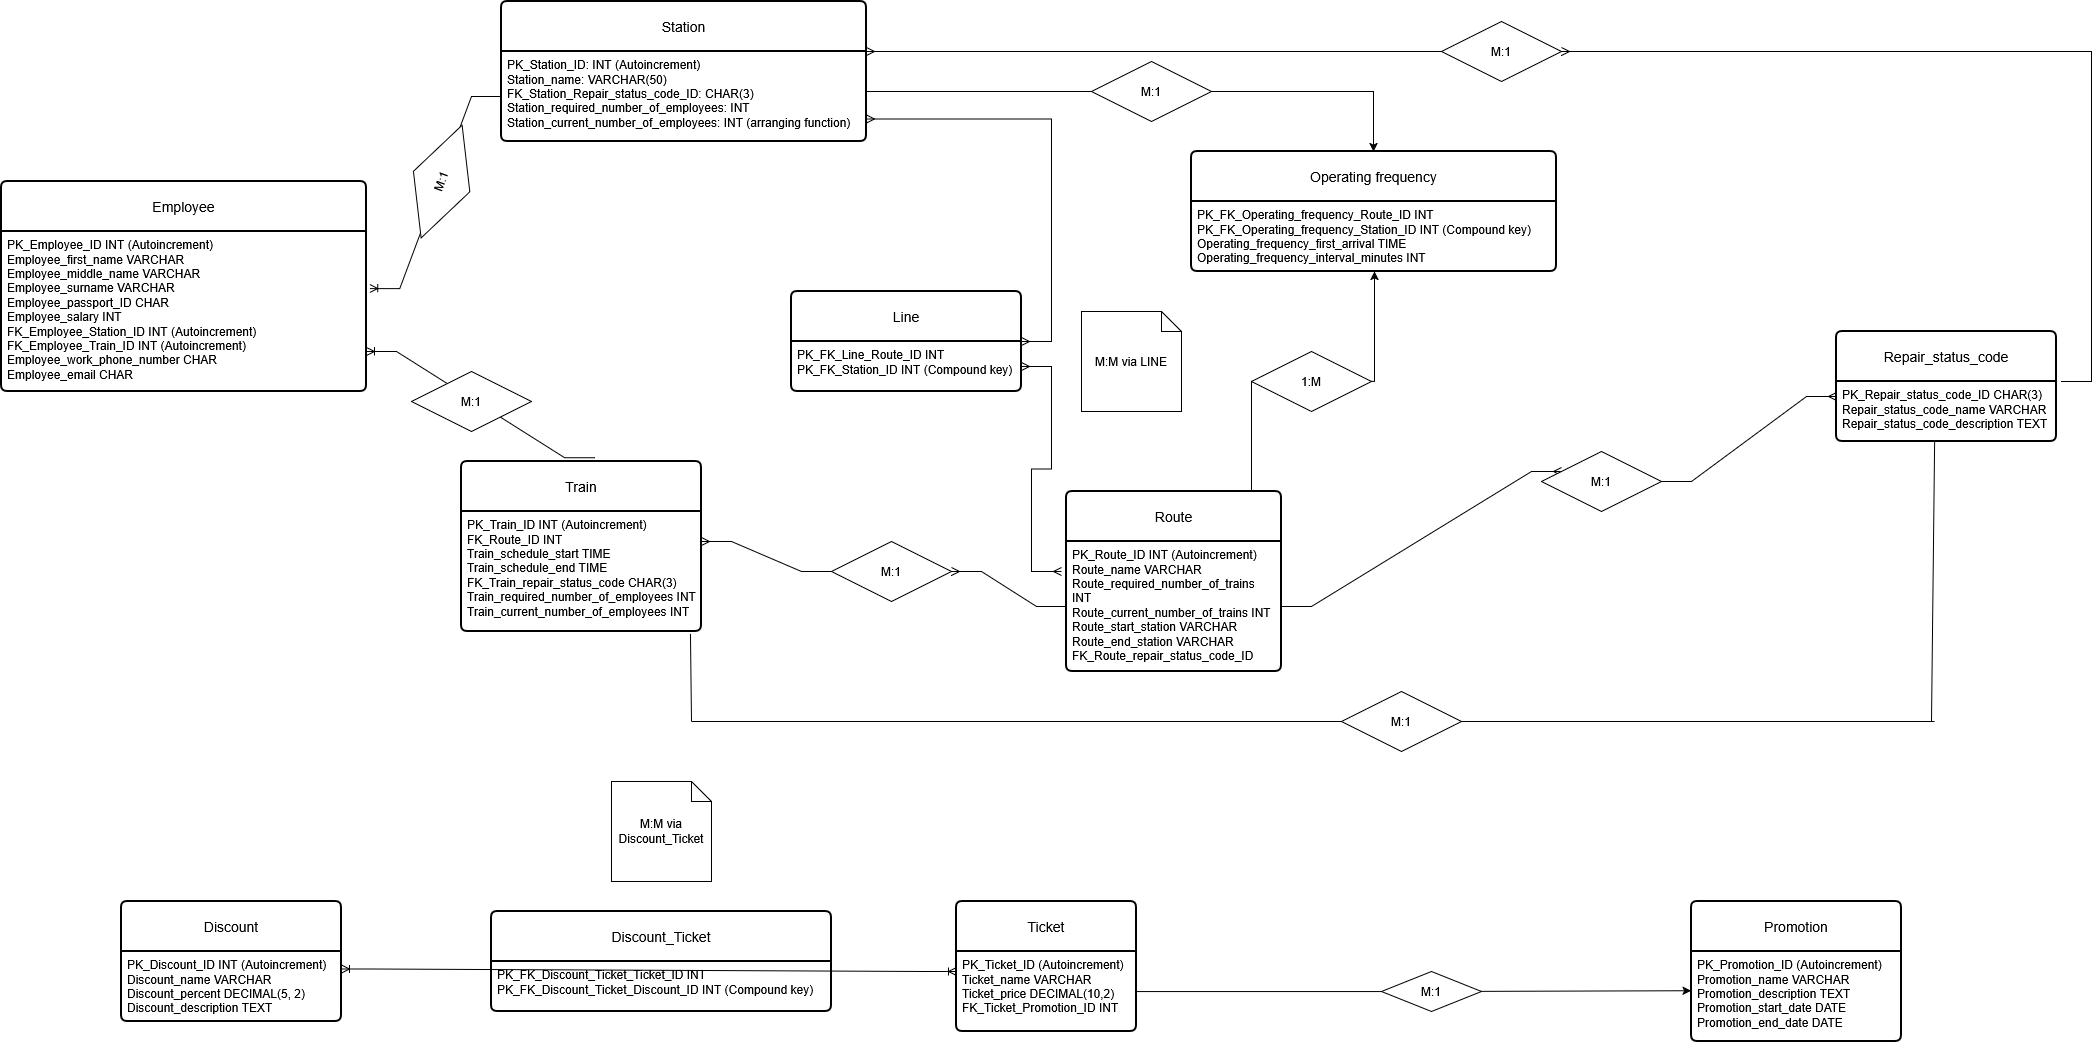

The diagram above was exported from draw.io. Its source (the exported page's mxGraphModel, read from the mxfile embedded in the PNG):
<mxGraphModel dx="2500" dy="992" grid="1" gridSize="10" guides="1" tooltips="1" connect="1" arrows="1" fold="1" page="1" pageScale="1" pageWidth="850" pageHeight="1100" math="0" shadow="0">
  <root>
    <mxCell id="0" />
    <mxCell id="1" parent="0" />
    <mxCell id="GII5ZRDvz1tJhUjQEANX-1" value="Station" style="swimlane;childLayout=stackLayout;horizontal=1;startSize=50;horizontalStack=0;rounded=1;fontSize=14;fontStyle=0;strokeWidth=2;resizeParent=0;resizeLast=1;shadow=0;dashed=0;align=center;arcSize=4;whiteSpace=wrap;html=1;" parent="1" vertex="1">
      <mxGeometry x="-290" y="30" width="365" height="140" as="geometry" />
    </mxCell>
    <mxCell id="GII5ZRDvz1tJhUjQEANX-2" value="PK_Station_ID: INT (Autoincrement)&lt;br&gt;Station_name: VARCHAR(50)&lt;br&gt;FK_Station_Repair_status_code_ID: CHAR(3)&lt;br&gt;Station_required_number_of_employees: INT&lt;br&gt;Station_current_number_of_employees: INT (arranging function)&lt;div&gt;&lt;br/&gt;&lt;/div&gt;" style="align=left;strokeColor=none;fillColor=none;spacingLeft=4;spacingRight=4;fontSize=12;verticalAlign=top;resizable=0;rotatable=0;part=1;html=1;whiteSpace=wrap;" parent="GII5ZRDvz1tJhUjQEANX-1" vertex="1">
      <mxGeometry y="50" width="365" height="90" as="geometry" />
    </mxCell>
    <mxCell id="GII5ZRDvz1tJhUjQEANX-5" value="Employee" style="swimlane;childLayout=stackLayout;horizontal=1;startSize=50;horizontalStack=0;rounded=1;fontSize=14;fontStyle=0;strokeWidth=2;resizeParent=0;resizeLast=1;shadow=0;dashed=0;align=center;arcSize=4;whiteSpace=wrap;html=1;" parent="1" vertex="1">
      <mxGeometry x="-790" y="210" width="365" height="210" as="geometry" />
    </mxCell>
    <mxCell id="GII5ZRDvz1tJhUjQEANX-6" value="PK_Employee_ID INT (Autoincrement)&lt;br&gt;Employee_first_name VARCHAR&lt;br&gt;Employee_middle_name VARCHAR&lt;br&gt;Employee_surname VARCHAR&lt;br&gt;Employee_passport_ID CHAR&lt;br&gt;Employee_salary INT&lt;br&gt;FK_Employee_Station_ID INT (Autoincrement)&lt;br&gt;FK_Employee_Train_ID INT (Autoincrement)&lt;br&gt;Employee_work_phone_number CHAR&lt;br&gt;Employee_email CHAR&lt;div&gt;&lt;br/&gt;&lt;/div&gt;" style="align=left;strokeColor=none;fillColor=none;spacingLeft=4;spacingRight=4;fontSize=12;verticalAlign=top;resizable=0;rotatable=0;part=1;html=1;whiteSpace=wrap;" parent="GII5ZRDvz1tJhUjQEANX-5" vertex="1">
      <mxGeometry y="50" width="365" height="160" as="geometry" />
    </mxCell>
    <mxCell id="GII5ZRDvz1tJhUjQEANX-65" style="edgeStyle=orthogonalEdgeStyle;rounded=0;orthogonalLoop=1;jettySize=auto;html=1;" parent="1" source="GII5ZRDvz1tJhUjQEANX-7" target="GII5ZRDvz1tJhUjQEANX-25" edge="1">
      <mxGeometry relative="1" as="geometry">
        <Array as="points">
          <mxPoint x="460" y="410" />
          <mxPoint x="583" y="410" />
        </Array>
      </mxGeometry>
    </mxCell>
    <mxCell id="GII5ZRDvz1tJhUjQEANX-7" value="Route" style="swimlane;childLayout=stackLayout;horizontal=1;startSize=50;horizontalStack=0;rounded=1;fontSize=14;fontStyle=0;strokeWidth=2;resizeParent=0;resizeLast=1;shadow=0;dashed=0;align=center;arcSize=4;whiteSpace=wrap;html=1;" parent="1" vertex="1">
      <mxGeometry x="275" y="520" width="215" height="180" as="geometry" />
    </mxCell>
    <mxCell id="GII5ZRDvz1tJhUjQEANX-8" value="PK_Route_ID INT (Autoincrement)&lt;br&gt;Route_name VARCHAR&lt;br&gt;Route_required_number_of_trains INT&lt;br&gt;Route_current_number_of_trains INT&lt;br&gt;Route_start_station VARCHAR&lt;br&gt;Route_end_station VARCHAR&lt;br&gt;FK_Route_repair_status_code_ID&lt;div&gt;&lt;br/&gt;&lt;/div&gt;" style="align=left;strokeColor=none;fillColor=none;spacingLeft=4;spacingRight=4;fontSize=12;verticalAlign=top;resizable=0;rotatable=0;part=1;html=1;whiteSpace=wrap;" parent="GII5ZRDvz1tJhUjQEANX-7" vertex="1">
      <mxGeometry y="50" width="215" height="130" as="geometry" />
    </mxCell>
    <mxCell id="GII5ZRDvz1tJhUjQEANX-11" value="Ticket" style="swimlane;childLayout=stackLayout;horizontal=1;startSize=50;horizontalStack=0;rounded=1;fontSize=14;fontStyle=0;strokeWidth=2;resizeParent=0;resizeLast=1;shadow=0;dashed=0;align=center;arcSize=4;whiteSpace=wrap;html=1;" parent="1" vertex="1">
      <mxGeometry x="165" y="930" width="180" height="130" as="geometry" />
    </mxCell>
    <mxCell id="GII5ZRDvz1tJhUjQEANX-12" value="PK_Ticket_ID (Autoincrement)&lt;br&gt;Ticket_name VARCHAR&lt;br&gt;Ticket_price DECIMAL(10,2)&lt;br&gt;FK_Ticket_Promotion_ID INT&lt;div&gt;&lt;br&gt;&lt;/div&gt;" style="align=left;strokeColor=none;fillColor=none;spacingLeft=4;spacingRight=4;fontSize=12;verticalAlign=top;resizable=0;rotatable=0;part=1;html=1;whiteSpace=wrap;" parent="GII5ZRDvz1tJhUjQEANX-11" vertex="1">
      <mxGeometry y="50" width="180" height="80" as="geometry" />
    </mxCell>
    <mxCell id="GII5ZRDvz1tJhUjQEANX-13" value="Promotion" style="swimlane;childLayout=stackLayout;horizontal=1;startSize=50;horizontalStack=0;rounded=1;fontSize=14;fontStyle=0;strokeWidth=2;resizeParent=0;resizeLast=1;shadow=0;dashed=0;align=center;arcSize=4;whiteSpace=wrap;html=1;" parent="1" vertex="1">
      <mxGeometry x="900" y="930" width="210" height="140" as="geometry" />
    </mxCell>
    <mxCell id="GII5ZRDvz1tJhUjQEANX-14" value="PK_Promotion_ID (Autoincrement)&lt;br&gt;Promotion_name VARCHAR&lt;br&gt;Promotion_description TEXT&lt;br&gt;Promotion_start_date DATE&lt;br&gt;Promotion_end_date DATE&lt;div&gt;&lt;br/&gt;&lt;/div&gt;" style="align=left;strokeColor=none;fillColor=none;spacingLeft=4;spacingRight=4;fontSize=12;verticalAlign=top;resizable=0;rotatable=0;part=1;html=1;whiteSpace=wrap;" parent="GII5ZRDvz1tJhUjQEANX-13" vertex="1">
      <mxGeometry y="50" width="210" height="90" as="geometry" />
    </mxCell>
    <mxCell id="GII5ZRDvz1tJhUjQEANX-15" value="Discount" style="swimlane;childLayout=stackLayout;horizontal=1;startSize=50;horizontalStack=0;rounded=1;fontSize=14;fontStyle=0;strokeWidth=2;resizeParent=0;resizeLast=1;shadow=0;dashed=0;align=center;arcSize=4;whiteSpace=wrap;html=1;" parent="1" vertex="1">
      <mxGeometry x="-670" y="930" width="220" height="120" as="geometry" />
    </mxCell>
    <mxCell id="GII5ZRDvz1tJhUjQEANX-16" value="PK_Discount_ID INT (Autoincrement)&lt;br&gt;Discount_name VARCHAR&lt;br&gt;Discount_percent DECIMAL(5, 2)&lt;br&gt;Discount_description TEXT&lt;div&gt;&lt;br/&gt;&lt;/div&gt;" style="align=left;strokeColor=none;fillColor=none;spacingLeft=4;spacingRight=4;fontSize=12;verticalAlign=top;resizable=0;rotatable=0;part=1;html=1;whiteSpace=wrap;" parent="GII5ZRDvz1tJhUjQEANX-15" vertex="1">
      <mxGeometry y="50" width="220" height="70" as="geometry" />
    </mxCell>
    <mxCell id="GII5ZRDvz1tJhUjQEANX-20" value="Train" style="swimlane;childLayout=stackLayout;horizontal=1;startSize=50;horizontalStack=0;rounded=1;fontSize=14;fontStyle=0;strokeWidth=2;resizeParent=0;resizeLast=1;shadow=0;dashed=0;align=center;arcSize=4;whiteSpace=wrap;html=1;" parent="1" vertex="1">
      <mxGeometry x="-330" y="490" width="240" height="170" as="geometry" />
    </mxCell>
    <mxCell id="GII5ZRDvz1tJhUjQEANX-21" value="PK_Train_ID INT (Autoincrement)&lt;br&gt;FK_Route_ID INT&lt;br&gt;Train_schedule_start TIME&lt;br&gt;Train_schedule_end TIME&lt;br&gt;FK_Train_repair_status_code CHAR(3)&lt;br&gt;Train_required_number_of_employees INT&lt;br&gt;Train_current_number_of_employees INT&lt;div&gt;&lt;br/&gt;&lt;/div&gt;" style="align=left;strokeColor=none;fillColor=none;spacingLeft=4;spacingRight=4;fontSize=12;verticalAlign=top;resizable=0;rotatable=0;part=1;html=1;whiteSpace=wrap;" parent="GII5ZRDvz1tJhUjQEANX-20" vertex="1">
      <mxGeometry y="50" width="240" height="120" as="geometry" />
    </mxCell>
    <mxCell id="GII5ZRDvz1tJhUjQEANX-22" value="Repair_status_code" style="swimlane;childLayout=stackLayout;horizontal=1;startSize=50;horizontalStack=0;rounded=1;fontSize=14;fontStyle=0;strokeWidth=2;resizeParent=0;resizeLast=1;shadow=0;dashed=0;align=center;arcSize=4;whiteSpace=wrap;html=1;" parent="1" vertex="1">
      <mxGeometry x="1045" y="360" width="220" height="110" as="geometry" />
    </mxCell>
    <mxCell id="GII5ZRDvz1tJhUjQEANX-23" value="PK_Repair_status_code_ID CHAR(3)&lt;br&gt;Repair_status_code_name VARCHAR&lt;br&gt;Repair_status_code_description TEXT&lt;div&gt;&lt;br/&gt;&lt;/div&gt;" style="align=left;strokeColor=none;fillColor=none;spacingLeft=4;spacingRight=4;fontSize=12;verticalAlign=top;resizable=0;rotatable=0;part=1;html=1;whiteSpace=wrap;" parent="GII5ZRDvz1tJhUjQEANX-22" vertex="1">
      <mxGeometry y="50" width="220" height="60" as="geometry" />
    </mxCell>
    <mxCell id="GII5ZRDvz1tJhUjQEANX-24" value="Operating frequency" style="swimlane;childLayout=stackLayout;horizontal=1;startSize=50;horizontalStack=0;rounded=1;fontSize=14;fontStyle=0;strokeWidth=2;resizeParent=0;resizeLast=1;shadow=0;dashed=0;align=center;arcSize=4;whiteSpace=wrap;html=1;" parent="1" vertex="1">
      <mxGeometry x="400" y="180" width="365" height="120" as="geometry" />
    </mxCell>
    <mxCell id="GII5ZRDvz1tJhUjQEANX-25" value="PK_FK_Operating_frequency_Route_ID INT&lt;br&gt;PK_FK_Operating_frequency_Station_ID INT (Compound key)&lt;br&gt;Operating_frequency_first_arrival TIME&lt;br&gt;Operating_frequency_interval_minutes INT&lt;div&gt;&lt;br/&gt;&lt;/div&gt;" style="align=left;strokeColor=none;fillColor=none;spacingLeft=4;spacingRight=4;fontSize=12;verticalAlign=top;resizable=0;rotatable=0;part=1;html=1;whiteSpace=wrap;" parent="GII5ZRDvz1tJhUjQEANX-24" vertex="1">
      <mxGeometry y="50" width="365" height="70" as="geometry" />
    </mxCell>
    <mxCell id="GII5ZRDvz1tJhUjQEANX-30" value="" style="edgeStyle=entityRelationEdgeStyle;fontSize=12;html=1;endArrow=ERmany;rounded=0;entryX=1;entryY=0;entryDx=0;entryDy=0;" parent="1" source="GII5ZRDvz1tJhUjQEANX-31" target="GII5ZRDvz1tJhUjQEANX-2" edge="1">
      <mxGeometry width="100" height="100" relative="1" as="geometry">
        <mxPoint x="1270" y="410" as="sourcePoint" />
        <mxPoint x="1170" y="190" as="targetPoint" />
      </mxGeometry>
    </mxCell>
    <mxCell id="GII5ZRDvz1tJhUjQEANX-32" value="" style="edgeStyle=entityRelationEdgeStyle;fontSize=12;html=1;endArrow=ERmany;rounded=0;" parent="1" target="GII5ZRDvz1tJhUjQEANX-31" edge="1">
      <mxGeometry width="100" height="100" relative="1" as="geometry">
        <mxPoint x="1270" y="410" as="sourcePoint" />
        <mxPoint x="75" y="80" as="targetPoint" />
      </mxGeometry>
    </mxCell>
    <mxCell id="GII5ZRDvz1tJhUjQEANX-31" value="M:1" style="shape=rhombus;perimeter=rhombusPerimeter;whiteSpace=wrap;html=1;align=center;" parent="1" vertex="1">
      <mxGeometry x="650" y="50" width="120" height="60" as="geometry" />
    </mxCell>
    <mxCell id="GII5ZRDvz1tJhUjQEANX-33" value="" style="edgeStyle=entityRelationEdgeStyle;fontSize=12;html=1;endArrow=ERoneToMany;rounded=0;exitX=0;exitY=0.5;exitDx=0;exitDy=0;entryX=1.009;entryY=0.357;entryDx=0;entryDy=0;entryPerimeter=0;" parent="1" source="GII5ZRDvz1tJhUjQEANX-2" target="GII5ZRDvz1tJhUjQEANX-6" edge="1">
      <mxGeometry width="100" height="100" relative="1" as="geometry">
        <mxPoint x="-440" y="170" as="sourcePoint" />
        <mxPoint x="-310" y="310" as="targetPoint" />
      </mxGeometry>
    </mxCell>
    <mxCell id="GII5ZRDvz1tJhUjQEANX-34" value="M:1" style="shape=rhombus;perimeter=rhombusPerimeter;whiteSpace=wrap;html=1;align=center;rotation=290;" parent="1" vertex="1">
      <mxGeometry x="-410" y="180" width="120" height="60" as="geometry" />
    </mxCell>
    <mxCell id="GII5ZRDvz1tJhUjQEANX-37" value="" style="edgeStyle=entityRelationEdgeStyle;fontSize=12;html=1;endArrow=ERmany;startArrow=ERmany;rounded=0;exitX=1;exitY=0.75;exitDx=0;exitDy=0;" parent="1" source="GII5ZRDvz1tJhUjQEANX-9" edge="1">
      <mxGeometry width="100" height="100" relative="1" as="geometry">
        <mxPoint x="70" y="610" as="sourcePoint" />
        <mxPoint x="270" y="600" as="targetPoint" />
      </mxGeometry>
    </mxCell>
    <mxCell id="GII5ZRDvz1tJhUjQEANX-38" value="" style="edgeStyle=entityRelationEdgeStyle;fontSize=12;html=1;endArrow=ERmany;startArrow=ERmany;rounded=0;exitX=1;exitY=0.75;exitDx=0;exitDy=0;" parent="1" source="GII5ZRDvz1tJhUjQEANX-2" target="GII5ZRDvz1tJhUjQEANX-9" edge="1">
      <mxGeometry width="100" height="100" relative="1" as="geometry">
        <mxPoint x="75" y="148" as="sourcePoint" />
        <mxPoint x="270" y="600" as="targetPoint" />
      </mxGeometry>
    </mxCell>
    <mxCell id="GII5ZRDvz1tJhUjQEANX-9" value="Line" style="swimlane;childLayout=stackLayout;horizontal=1;startSize=50;horizontalStack=0;rounded=1;fontSize=14;fontStyle=0;strokeWidth=2;resizeParent=0;resizeLast=1;shadow=0;dashed=0;align=center;arcSize=4;whiteSpace=wrap;html=1;" parent="1" vertex="1">
      <mxGeometry y="320" width="230" height="100" as="geometry" />
    </mxCell>
    <mxCell id="GII5ZRDvz1tJhUjQEANX-10" value="PK_FK_Line_Route_ID INT&lt;br&gt;PK_FK_Station_ID INT (Compound key)&lt;div&gt;&lt;br/&gt;&lt;/div&gt;" style="align=left;strokeColor=none;fillColor=none;spacingLeft=4;spacingRight=4;fontSize=12;verticalAlign=top;resizable=0;rotatable=0;part=1;html=1;whiteSpace=wrap;" parent="GII5ZRDvz1tJhUjQEANX-9" vertex="1">
      <mxGeometry y="50" width="230" height="50" as="geometry" />
    </mxCell>
    <mxCell id="GII5ZRDvz1tJhUjQEANX-40" value="&lt;div&gt;M:M via LINE&lt;/div&gt;" style="shape=note;size=20;whiteSpace=wrap;html=1;" parent="1" vertex="1">
      <mxGeometry x="290" y="340" width="100" height="100" as="geometry" />
    </mxCell>
    <mxCell id="GII5ZRDvz1tJhUjQEANX-41" value="" style="edgeStyle=entityRelationEdgeStyle;fontSize=12;html=1;endArrow=ERmany;rounded=0;entryX=0;entryY=0.25;entryDx=0;entryDy=0;" parent="1" source="GII5ZRDvz1tJhUjQEANX-42" target="GII5ZRDvz1tJhUjQEANX-23" edge="1">
      <mxGeometry width="100" height="100" relative="1" as="geometry">
        <mxPoint x="610" y="600" as="sourcePoint" />
        <mxPoint x="710" y="500" as="targetPoint" />
      </mxGeometry>
    </mxCell>
    <mxCell id="GII5ZRDvz1tJhUjQEANX-43" value="" style="edgeStyle=entityRelationEdgeStyle;fontSize=12;html=1;endArrow=ERmany;rounded=0;entryX=0;entryY=0.25;entryDx=0;entryDy=0;" parent="1" source="GII5ZRDvz1tJhUjQEANX-8" target="GII5ZRDvz1tJhUjQEANX-42" edge="1">
      <mxGeometry width="100" height="100" relative="1" as="geometry">
        <mxPoint x="490" y="635" as="sourcePoint" />
        <mxPoint x="1045" y="425" as="targetPoint" />
      </mxGeometry>
    </mxCell>
    <mxCell id="GII5ZRDvz1tJhUjQEANX-42" value="M:1" style="shape=rhombus;perimeter=rhombusPerimeter;whiteSpace=wrap;html=1;align=center;rotation=0;" parent="1" vertex="1">
      <mxGeometry x="750" y="480" width="120" height="60" as="geometry" />
    </mxCell>
    <mxCell id="GII5ZRDvz1tJhUjQEANX-44" value="" style="edgeStyle=entityRelationEdgeStyle;fontSize=12;html=1;endArrow=ERmany;rounded=0;entryX=1;entryY=0.25;entryDx=0;entryDy=0;" parent="1" source="GII5ZRDvz1tJhUjQEANX-45" target="GII5ZRDvz1tJhUjQEANX-21" edge="1">
      <mxGeometry width="100" height="100" relative="1" as="geometry">
        <mxPoint x="40" y="670" as="sourcePoint" />
        <mxPoint x="140" y="570" as="targetPoint" />
      </mxGeometry>
    </mxCell>
    <mxCell id="GII5ZRDvz1tJhUjQEANX-46" value="" style="edgeStyle=entityRelationEdgeStyle;fontSize=12;html=1;endArrow=ERmany;rounded=0;" parent="1" source="GII5ZRDvz1tJhUjQEANX-8" target="GII5ZRDvz1tJhUjQEANX-45" edge="1">
      <mxGeometry width="100" height="100" relative="1" as="geometry">
        <mxPoint x="275" y="635" as="sourcePoint" />
        <mxPoint x="-90" y="570" as="targetPoint" />
      </mxGeometry>
    </mxCell>
    <mxCell id="GII5ZRDvz1tJhUjQEANX-45" value="M:1" style="shape=rhombus;perimeter=rhombusPerimeter;whiteSpace=wrap;html=1;align=center;rotation=0;" parent="1" vertex="1">
      <mxGeometry x="40" y="570" width="120" height="60" as="geometry" />
    </mxCell>
    <mxCell id="GII5ZRDvz1tJhUjQEANX-49" value="" style="endArrow=none;html=1;rounded=0;entryX=0.446;entryY=1.009;entryDx=0;entryDy=0;entryPerimeter=0;" parent="1" target="GII5ZRDvz1tJhUjQEANX-23" edge="1">
      <mxGeometry width="50" height="50" relative="1" as="geometry">
        <mxPoint x="1140" y="750" as="sourcePoint" />
        <mxPoint x="1210" y="610" as="targetPoint" />
      </mxGeometry>
    </mxCell>
    <mxCell id="GII5ZRDvz1tJhUjQEANX-50" value="" style="endArrow=none;html=1;rounded=0;entryX=0.446;entryY=1.009;entryDx=0;entryDy=0;entryPerimeter=0;" parent="1" edge="1">
      <mxGeometry width="50" height="50" relative="1" as="geometry">
        <mxPoint x="-100" y="750" as="sourcePoint" />
        <mxPoint x="1143" y="750" as="targetPoint" />
      </mxGeometry>
    </mxCell>
    <mxCell id="GII5ZRDvz1tJhUjQEANX-51" value="" style="endArrow=none;html=1;rounded=0;exitX=0.954;exitY=1.02;exitDx=0;exitDy=0;exitPerimeter=0;" parent="1" source="GII5ZRDvz1tJhUjQEANX-21" edge="1">
      <mxGeometry width="50" height="50" relative="1" as="geometry">
        <mxPoint x="1140" y="1289" as="sourcePoint" />
        <mxPoint x="-100" y="750" as="targetPoint" />
      </mxGeometry>
    </mxCell>
    <mxCell id="GII5ZRDvz1tJhUjQEANX-52" value="M:1" style="shape=rhombus;perimeter=rhombusPerimeter;whiteSpace=wrap;html=1;align=center;rotation=0;" parent="1" vertex="1">
      <mxGeometry x="550" y="720" width="120" height="60" as="geometry" />
    </mxCell>
    <mxCell id="GII5ZRDvz1tJhUjQEANX-53" value="" style="edgeStyle=entityRelationEdgeStyle;fontSize=12;html=1;endArrow=ERoneToMany;rounded=0;exitX=0.555;exitY=-0.022;exitDx=0;exitDy=0;entryX=1;entryY=0.75;entryDx=0;entryDy=0;exitPerimeter=0;" parent="1" source="GII5ZRDvz1tJhUjQEANX-20" target="GII5ZRDvz1tJhUjQEANX-6" edge="1">
      <mxGeometry width="100" height="100" relative="1" as="geometry">
        <mxPoint x="-228" y="350" as="sourcePoint" />
        <mxPoint x="-360" y="542" as="targetPoint" />
      </mxGeometry>
    </mxCell>
    <mxCell id="GII5ZRDvz1tJhUjQEANX-54" value="M:1" style="shape=rhombus;perimeter=rhombusPerimeter;whiteSpace=wrap;html=1;align=center;rotation=0;" parent="1" vertex="1">
      <mxGeometry x="-379.99801277688266" y="400.0021615469246" width="120" height="60" as="geometry" />
    </mxCell>
    <mxCell id="GII5ZRDvz1tJhUjQEANX-62" style="edgeStyle=orthogonalEdgeStyle;rounded=0;orthogonalLoop=1;jettySize=auto;html=1;entryX=-0.002;entryY=0.435;entryDx=0;entryDy=0;entryPerimeter=0;" parent="1" source="GII5ZRDvz1tJhUjQEANX-12" target="GII5ZRDvz1tJhUjQEANX-14" edge="1">
      <mxGeometry relative="1" as="geometry" />
    </mxCell>
    <mxCell id="GII5ZRDvz1tJhUjQEANX-61" value="M:1" style="shape=rhombus;perimeter=rhombusPerimeter;whiteSpace=wrap;html=1;align=center;rotation=0;" parent="1" vertex="1">
      <mxGeometry x="590" y="1000" width="100" height="40" as="geometry" />
    </mxCell>
    <mxCell id="GII5ZRDvz1tJhUjQEANX-63" value="" style="edgeStyle=entityRelationEdgeStyle;fontSize=12;html=1;endArrow=ERoneToMany;startArrow=ERoneToMany;rounded=0;entryX=0;entryY=0.25;entryDx=0;entryDy=0;exitX=1;exitY=0.25;exitDx=0;exitDy=0;" parent="1" source="GII5ZRDvz1tJhUjQEANX-16" target="GII5ZRDvz1tJhUjQEANX-12" edge="1">
      <mxGeometry width="100" height="100" relative="1" as="geometry">
        <mxPoint x="-160" y="900" as="sourcePoint" />
        <mxPoint x="-60" y="800" as="targetPoint" />
      </mxGeometry>
    </mxCell>
    <mxCell id="GII5ZRDvz1tJhUjQEANX-17" value="Discount_Ticket" style="swimlane;childLayout=stackLayout;horizontal=1;startSize=50;horizontalStack=0;rounded=1;fontSize=14;fontStyle=0;strokeWidth=2;resizeParent=0;resizeLast=1;shadow=0;dashed=0;align=center;arcSize=4;whiteSpace=wrap;html=1;" parent="1" vertex="1">
      <mxGeometry x="-300" y="940" width="340" height="100" as="geometry" />
    </mxCell>
    <mxCell id="GII5ZRDvz1tJhUjQEANX-18" value="PK_FK_Discount_Ticket_Ticket_ID INT&lt;br&gt;PK_FK_Discount_Ticket_Discount_ID INT (Compound key)&lt;div&gt;&lt;br/&gt;&lt;/div&gt;" style="align=left;strokeColor=none;fillColor=none;spacingLeft=4;spacingRight=4;fontSize=12;verticalAlign=top;resizable=0;rotatable=0;part=1;html=1;whiteSpace=wrap;" parent="GII5ZRDvz1tJhUjQEANX-17" vertex="1">
      <mxGeometry y="50" width="340" height="50" as="geometry" />
    </mxCell>
    <mxCell id="GII5ZRDvz1tJhUjQEANX-64" value="&lt;div&gt;M:M via Discount_Ticket&lt;/div&gt;" style="shape=note;size=20;whiteSpace=wrap;html=1;" parent="1" vertex="1">
      <mxGeometry x="-180" y="810" width="100" height="100" as="geometry" />
    </mxCell>
    <mxCell id="GII5ZRDvz1tJhUjQEANX-66" value="1:M" style="shape=rhombus;perimeter=rhombusPerimeter;whiteSpace=wrap;html=1;align=center;rotation=0;" parent="1" vertex="1">
      <mxGeometry x="460" y="380" width="120" height="60" as="geometry" />
    </mxCell>
    <mxCell id="GII5ZRDvz1tJhUjQEANX-68" style="edgeStyle=orthogonalEdgeStyle;rounded=0;orthogonalLoop=1;jettySize=auto;html=1;" parent="1" source="GII5ZRDvz1tJhUjQEANX-2" target="GII5ZRDvz1tJhUjQEANX-24" edge="1">
      <mxGeometry relative="1" as="geometry">
        <Array as="points">
          <mxPoint x="582" y="120" />
        </Array>
      </mxGeometry>
    </mxCell>
    <mxCell id="GII5ZRDvz1tJhUjQEANX-69" value="M:1" style="shape=rhombus;perimeter=rhombusPerimeter;whiteSpace=wrap;html=1;align=center;" parent="1" vertex="1">
      <mxGeometry x="300" y="90" width="120" height="60" as="geometry" />
    </mxCell>
  </root>
</mxGraphModel>